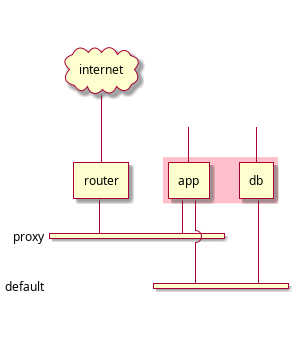

The diagram above was rendered by PlantUML. Its source (embedded in the PNG):
@startuml
nwdiag {
  internet [ shape = cloud];
  internet -- router;

  group {
    color = "pink";
    app;
    db;
  }

  network proxy {
    router;
    app;
  }

  network default {
    app;
    db;
  }
}
@enduml